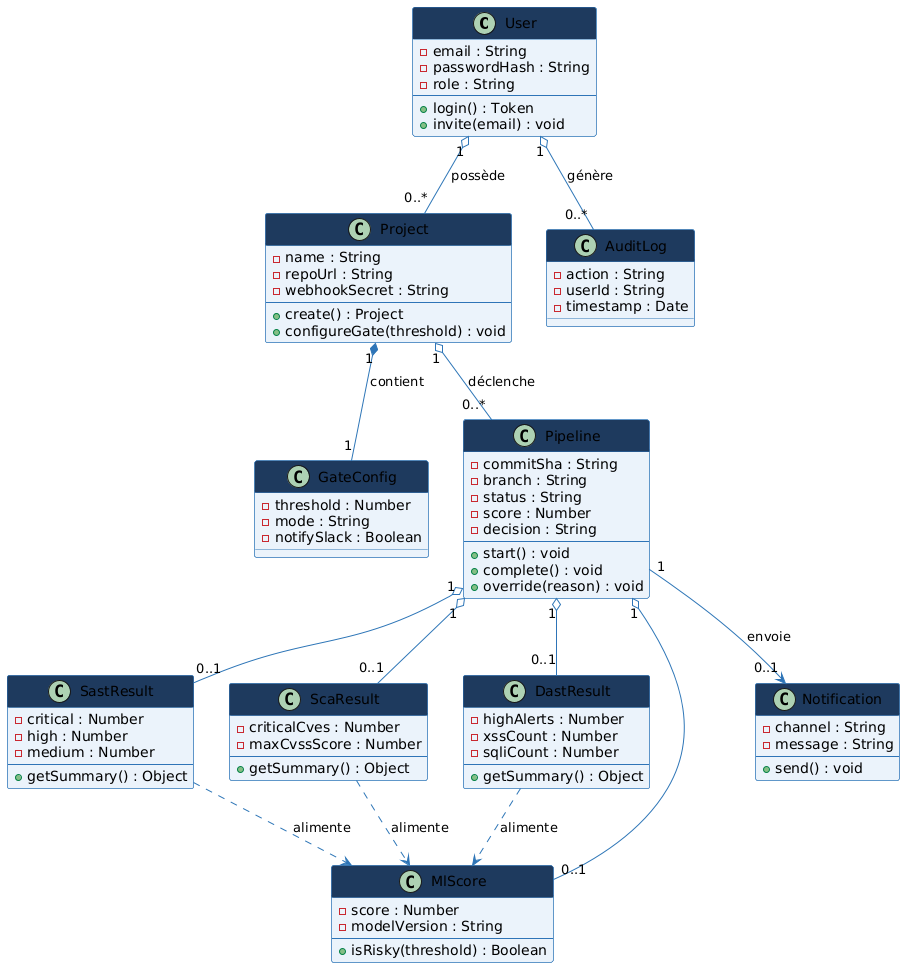

The diagram above was rendered by PlantUML. Its source (embedded in the PNG):
@startuml
skinparam class {
  BackgroundColor #EBF3FB
  BorderColor #2E75B6
  HeaderBackgroundColor #1E3A5F
  HeaderFontColor #FFFFFF
}
skinparam ArrowColor #2E75B6

class User {
  - email : String
  - passwordHash : String
  - role : String
  --
  + login() : Token
  + invite(email) : void
}

class Project {
  - name : String
  - repoUrl : String
  - webhookSecret : String
  --
  + create() : Project
  + configureGate(threshold) : void
}

class GateConfig {
  - threshold : Number
  - mode : String
  - notifySlack : Boolean
}

class Pipeline {
  - commitSha : String
  - branch : String
  - status : String
  - score : Number
  - decision : String
  --
  + start() : void
  + complete() : void
  + override(reason) : void
}

class SastResult {
  - critical : Number
  - high : Number
  - medium : Number
  --
  + getSummary() : Object
}

class ScaResult {
  - criticalCves : Number
  - maxCvssScore : Number
  --
  + getSummary() : Object
}

class DastResult {
  - highAlerts : Number
  - xssCount : Number
  - sqliCount : Number
  --
  + getSummary() : Object
}

class MlScore {
  - score : Number
  - modelVersion : String
  --
  + isRisky(threshold) : Boolean
}

class Notification {
  - channel : String
  - message : String
  --
  + send() : void
}

class AuditLog {
  - action : String
  - userId : String
  - timestamp : Date
}

' Associations
User      "1"  o-- "0..*"  Project    : possède
User      "1"  o-- "0..*"  AuditLog   : génère
Project   "1"  *-- "1"     GateConfig : contient
Project   "1"  o-- "0..*"  Pipeline   : déclenche
Pipeline  "1"  o-- "0..1"  SastResult
Pipeline  "1"  o-- "0..1"  ScaResult
Pipeline  "1"  o-- "0..1"  DastResult
Pipeline  "1"  o-- "0..1"  MlScore
Pipeline  "1"  --> "0..1"  Notification : envoie
SastResult ..> MlScore : alimente
ScaResult  ..> MlScore : alimente
DastResult ..> MlScore : alimente
@enduml